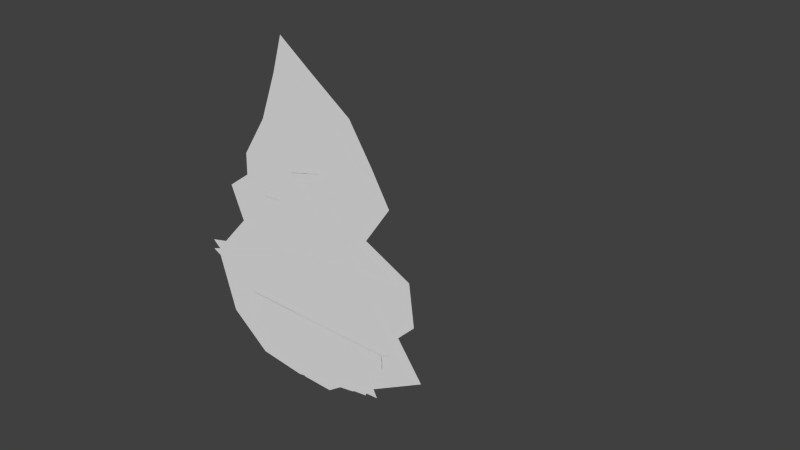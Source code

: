 # Source: plant-ferns.blend  (saved by Blender 2.74.0; exported with 4.5.12 LTS)
import bpy
from mathutils import Matrix  # noqa: F401  (used for matrix-valued properties, if any)

bpy.ops.wm.read_factory_settings(use_empty=True)
scene = bpy.context.scene
scene.name = 'Scene'

# ---- collections
col_collection_1 = bpy.data.collections.new('Collection 1'); scene.collection.children.link(col_collection_1)

# ---- world
world_world = bpy.data.worlds.new('World'); scene.world = world_world
world_world.color = (0.05088, 0.05088, 0.05088)
world_world.use_sun_shadow = False
world_world.sun_shadow_jitter_overblur = 0.0
world_world.cycles.sampling_method = 'MANUAL'
world_world.cycles.sample_map_resolution = 256

# ---- meshes
me_plane_006 = bpy.data.meshes.new('Plane.006')
me_plane_006.from_pydata([(-3.532, 4.611, 1.057e-06), (1.463, 4.509, 1.036e-06), (-1.415, 4.857, 9.535e-07), (-0.7658, 4.857, 9.535e-07), (-2.005, 3.334, 7.896e-07), (0.1591, 3.78, 8.831e-07), (-1.227, 2.376, 5.885e-07), (0.9844, 3.196, 7.605e-07), (0.3711, 2.74, 6.649e-07), (1.389, 2.621, 6.399e-07)], [], [(0, 1, 3, 2), (1, 0, 4, 5), (5, 4, 6, 7), (7, 6, 8, 9)])
_uv = me_plane_006.uv_layers.new(name='UVMap')
_uv.uv.foreach_set('vector', [0.1467, 0.9634, 0.6462, 0.9532, 0.4233, 0.988, 0.3584, 0.988, 0.6462, 0.9532, 0.1467, 0.9634, 0.2994, 0.8357, 0.5158, 0.8803, 0.5158, 0.8803, 0.2994, 0.8357, 0.3772, 0.7399, 0.5984, 0.8219, 0.5984, 0.8219, 0.3772, 0.7399, 0.537, 0.7763, 0.6388, 0.7644])
me_plane_006.use_remesh_preserve_volume = False
me_plane_006.use_remesh_preserve_attributes = False
me_plane_006.use_mirror_vertex_groups = False
me_plane_006.update()
me_plane_005 = bpy.data.meshes.new('Plane.005')
me_plane_005.from_pydata([(-4.487, -0.6472, -7.407e-08), (-4.114, -0.8292, -1.123e-07), (-4.577, 1.138, 2.013e-07), (-2.393, 0.325, 3.061e-08), (-4.625, 1.73, 3.256e-07), (-1.99, 0.6261, 9.378e-08), (-4.742, 2.886, 5.681e-07), (-2.107, 1.782, 3.363e-07), (-3.448, 3.78, 7.557e-07), (-2.012, 3.247, 6.438e-07)], [], [(0, 1, 3, 2), (2, 3, 5, 4), (4, 5, 7, 6), (6, 7, 9, 8)])
_uv = me_plane_005.uv_layers.new(name='UVMap')
_uv.uv.foreach_set('vector', [0.0512, 0.4375, 0.08845, 0.4193, 0.2606, 0.5348, 0.0422, 0.6161, 0.0422, 0.6161, 0.2606, 0.5348, 0.3009, 0.5649, 0.03734, 0.6753, 0.03734, 0.6753, 0.3009, 0.5649, 0.2892, 0.6804, 0.02569, 0.7909, 0.02569, 0.7909, 0.2892, 0.6804, 0.2987, 0.827, 0.1551, 0.8803])
me_plane_005.use_remesh_preserve_volume = False
me_plane_005.use_remesh_preserve_attributes = False
me_plane_005.use_mirror_vertex_groups = False
me_plane_005.update()
me_plane_004 = bpy.data.meshes.new('Plane.004')
me_plane_004.from_pydata([(-3.398, -1.413, -2.068e-07), (-1.036, -1.623, -2.508e-07), (-2.641, -0.08277, -8.305e-08), (-1.992, -0.08277, -8.305e-08), (-3.79, -1.824, -2.93e-07), (-0.4639, -2.418, -4.177e-07), (-4.249, -2.332, -3.995e-07), (-0.145, -3.065, -5.533e-07), (-4.775, -2.923, -5.236e-07), (0.4048, -3.848, -7.177e-07), (-4.401, -4.187, -7.888e-07), (-1.239, -4.752, -9.073e-07), (-3.6, -4.852, -9.284e-07), (-2.646, -4.978, -9.548e-07)], [], [(0, 1, 3, 2), (1, 0, 4, 5), (5, 4, 6, 7), (7, 6, 8, 9), (9, 8, 10, 11), (11, 10, 12, 13)])
_uv = me_plane_004.uv_layers.new(name='UVMap')
_uv.uv.foreach_set('vector', [0.1601, 0.3609, 0.3963, 0.3399, 0.3007, 0.494, 0.2358, 0.494, 0.3963, 0.3399, 0.1601, 0.3609, 0.1209, 0.3198, 0.4535, 0.2604, 0.4535, 0.2604, 0.1209, 0.3198, 0.07502, 0.2691, 0.4854, 0.1958, 0.4854, 0.1958, 0.07502, 0.2691, 0.02237, 0.2099, 0.5404, 0.1174, 0.5404, 0.1174, 0.02237, 0.2099, 0.05977, 0.08354, 0.376, 0.02706, 0.376, 0.02706, 0.05977, 0.08354, 0.1399, 0.01704, 0.2352, 0.004413])
me_plane_004.use_remesh_preserve_volume = False
me_plane_004.use_remesh_preserve_attributes = False
me_plane_004.use_mirror_vertex_groups = False
me_plane_004.update()
me_plane_003 = bpy.data.meshes.new('Plane.003')
me_plane_003.from_pydata([(1.497, 0.07671, 1.059e-07), (3.589, 0.6061, 2.17e-07), (1.839, 1.024, 1.491e-07), (2.691, 1.259, 1.985e-07), (2.048, 1.742, 2.998e-07), (0.9934, -0.7273, -6.279e-08), (4.058, -0.135, 6.15e-08), (0.9836, -1.167, -1.551e-07), (4.449, -0.8131, -8.081e-08), (0.5154, -1.513, -2.278e-07), (3.923, -1.572, -2.401e-07), (0.9815, -2.654, -4.672e-07), (4.889, -2.062, -3.43e-07), (-0.138, -2.91, -5.209e-07), (4.999, -2.918, -5.226e-07), (2.114, -4.886, -9.355e-07), (3.104, -4.783, -9.139e-07)], [], [(0, 1, 3, 2), (2, 3, 4), (1, 0, 5, 6), (6, 5, 7, 8), (8, 7, 9, 10), (10, 9, 11, 12), (12, 11, 13, 14), (14, 13, 15, 16)])
_uv = me_plane_003.uv_layers.new(name='UVMap')
_uv.uv.foreach_set('vector', [0.6496, 0.5099, 0.8589, 0.5629, 0.769, 0.6282, 0.6839, 0.6046, 0.6839, 0.6046, 0.769, 0.6282, 0.7048, 0.6764, 0.8589, 0.5629, 0.6496, 0.5099, 0.5993, 0.4295, 0.9057, 0.4888, 0.9057, 0.4888, 0.5993, 0.4295, 0.5983, 0.3855, 0.9449, 0.4209, 0.9449, 0.4209, 0.5983, 0.3855, 0.5515, 0.3509, 0.8922, 0.345, 0.8922, 0.345, 0.5515, 0.3509, 0.5981, 0.2368, 0.9888, 0.296, 0.9888, 0.296, 0.5981, 0.2368, 0.4861, 0.2112, 0.9998, 0.2104, 0.9998, 0.2104, 0.4861, 0.2112, 0.7113, 0.01364, 0.8103, 0.02394])
me_plane_003.use_remesh_preserve_volume = False
me_plane_003.use_remesh_preserve_attributes = False
me_plane_003.use_mirror_vertex_groups = False
me_plane_003.update()
me_plane_002 = bpy.data.meshes.new('Plane.002')
me_plane_002.from_pydata([(1.212, 3.544, 8.335e-07), (4.212, 4.4, 1.013e-06), (2.171, 4.679, 9.162e-07), (2.805, 4.819, 9.457e-07), (1.05, 3.167, 7.545e-07), (4.79, 4.0, 9.292e-07), (1.754, 2.378, 5.889e-07), (4.377, 3.27, 7.761e-07), (2.826, 1.487, 4.019e-07), (4.237, 1.878, 4.839e-07), (3.888, 0.637, 2.235e-07)], [], [(0, 1, 3, 2), (1, 0, 4, 5), (5, 4, 6, 7), (7, 6, 8, 9), (9, 8, 10)])
_uv = me_plane_002.uv_layers.new(name='UVMap')
_uv.uv.foreach_set('vector', [0.6211, 0.8566, 0.9211, 0.9423, 0.7804, 0.9842, 0.7171, 0.9702, 0.9211, 0.9423, 0.6211, 0.8566, 0.6049, 0.819, 0.979, 0.9023, 0.979, 0.9023, 0.6049, 0.819, 0.6753, 0.7401, 0.9377, 0.8293, 0.9377, 0.8293, 0.6753, 0.7401, 0.7825, 0.651, 0.9237, 0.6901, 0.9237, 0.6901, 0.7825, 0.651, 0.8887, 0.566])
me_plane_002.use_remesh_preserve_volume = False
me_plane_002.use_remesh_preserve_attributes = False
me_plane_002.use_mirror_vertex_groups = False
me_plane_002.update()
me_plane_001 = bpy.data.meshes.new('Plane.001')
me_plane_001.from_pydata([(-0.5505, -2.128, -3.612e-07), (-0.0337, -2.168, -3.697e-07), (-0.7857, -1.467, -3.931e-07), (0.4454, -1.56, -4.127e-07), (-1.102, -0.8912, -2.723e-07), (0.8686, -0.8446, -2.625e-07), (-1.421, -0.202, -1.276e-07), (0.9835, -0.1451, -1.157e-07), (-1.824, 0.2684, -2.892e-08), (1.338, 0.409, 5.901e-10), (-1.523, 1.361, 2.003e-07), (1.567, 1.375, 2.034e-07), (-1.858, 2.264, 3.899e-07), (1.028, 2.104, 3.562e-07)], [], [(0, 1, 3, 2), (2, 3, 5, 4), (4, 5, 7, 6), (6, 7, 9, 8), (8, 9, 11, 10), (10, 11, 13, 12)])
_uv = me_plane_001.uv_layers.new(name='UVMap')
_uv.uv.foreach_set('vector', [0.4449, 0.2895, 0.4965, 0.2855, 0.5445, 0.3462, 0.4213, 0.3555, 0.4213, 0.3555, 0.5445, 0.3462, 0.5868, 0.4178, 0.3897, 0.4131, 0.3897, 0.4131, 0.5868, 0.4178, 0.5983, 0.4877, 0.3578, 0.4821, 0.3578, 0.4821, 0.5983, 0.4877, 0.6338, 0.5432, 0.3174, 0.5291, 0.3174, 0.5291, 0.6338, 0.5432, 0.6566, 0.6398, 0.3476, 0.6384, 0.3476, 0.6384, 0.6566, 0.6398, 0.6027, 0.7126, 0.314, 0.7287])
me_plane_001.use_remesh_preserve_volume = False
me_plane_001.use_remesh_preserve_attributes = False
me_plane_001.use_mirror_vertex_groups = False
me_plane_001.update()
me_plane = bpy.data.meshes.new('Plane')
me_plane.from_pydata([], [], [])
_uv = me_plane.uv_layers.new(name='UVMap')
_uv.uv.foreach_set('vector', [])
me_plane.use_remesh_preserve_volume = False
me_plane.use_remesh_preserve_attributes = False
me_plane.use_mirror_vertex_groups = False
me_plane.update()

# ---- objects
ob_plane_006 = bpy.data.objects.new('Plane.006', me_plane_006)
ob_plane_005 = bpy.data.objects.new('Plane.005', me_plane_005)
ob_plane_004 = bpy.data.objects.new('Plane.004', me_plane_004)
ob_plane_003 = bpy.data.objects.new('Plane.003', me_plane_003)
ob_plane_002 = bpy.data.objects.new('Plane.002', me_plane_002)
ob_plane_001 = bpy.data.objects.new('Plane.001', me_plane_001)
ob_plane = bpy.data.objects.new('Plane', me_plane)

# ---- transforms, parenting, visibility, modifiers, constraints
ob_plane_006.location = (1.686, 2.885e-07, -2.147)
ob_plane_006.rotation_euler = (1.571, -0.2089, -2.848e-08)
ob_plane_006.lineart.crease_threshold = 0.0
ob_plane_005.location = (-3.523, -2.243e-07, 1.669)
ob_plane_005.rotation_euler = (1.571, -3.617, -6.911e-08)
ob_plane_005.lineart.crease_threshold = 0.0
ob_plane_004.location = (2.189, -6.154e-07, 4.58)
ob_plane_004.rotation_euler = (1.571, -0.0, 0.0)
ob_plane_004.lineart.crease_threshold = 0.0
ob_plane_003.location = (-2.575, -6.379e-07, 4.748)
ob_plane_003.rotation_euler = (1.571, -0.0, 0.0)
ob_plane_003.lineart.crease_threshold = 0.0
ob_plane_002.location = (3.661, -4.745e-07, 3.532)
ob_plane_002.rotation_euler = (1.571, -2.878, 3.632e-08)
ob_plane_002.hide_viewport = True
ob_plane_002.lineart.crease_threshold = 0.0
ob_plane_001.location = (-0.5124, -2.722e-07, 2.026)
ob_plane_001.rotation_euler = (1.571, 3.045, -1.298e-08)
ob_plane_001.hide_viewport = True
ob_plane_001.lineart.crease_threshold = 0.0
ob_plane.location = (0.0, 0.0, 0.0)
ob_plane.rotation_euler = (1.571, -0.0, 0.0)
ob_plane.hide_viewport = True
ob_plane.lineart.crease_threshold = 0.0

# ---- collection membership
col_collection_1.objects.link(ob_plane_006)
col_collection_1.objects.link(ob_plane_005)
col_collection_1.objects.link(ob_plane_004)
col_collection_1.objects.link(ob_plane_003)
col_collection_1.objects.link(ob_plane_002)
col_collection_1.objects.link(ob_plane_001)
col_collection_1.objects.link(ob_plane)

# ---- scene / render settings (as saved in the file)
scene.frame_start = 1; scene.frame_end = 250; scene.frame_set(1)
scene.render.engine = 'BLENDER_EEVEE_NEXT'
scene.render.resolution_percentage = 50
scene.render.dither_intensity = 0.0
scene.cycles.use_denoising = False
scene.cycles.samples = 10
scene.cycles.sampling_pattern = 'TABULATED_SOBOL'
scene.cycles.light_sampling_threshold = 0.0
scene.cycles.use_adaptive_sampling = False
scene.cycles.use_light_tree = False
scene.cycles.blur_glossy = 0.0
scene.cycles.pixel_filter_type = 'GAUSSIAN'
scene.cycles.sample_clamp_indirect = 0.0
scene.view_settings.view_transform = 'Standard'
bpy.context.view_layer.update()

# ---- added for rendering (the .blend has no active camera and no usable light): camera, sun
cam_auto = bpy.data.cameras.new('AutoCamera')
cam_auto.lens = 50.0
cam_auto.sensor_width = 36.0
cam_auto.clip_end = 1000.0
ob_auto_camera = bpy.data.objects.new('AutoCamera', cam_auto)
scene.collection.objects.link(ob_auto_camera)
ob_auto_camera.location = (12.6719, -12.6718, 12.1856)
ob_auto_camera.rotation_euler = (1.09748, -7.21219e-08, 0.694738)
scene.camera = ob_auto_camera
light_auto_sun = bpy.data.lights.new('AutoSun', 'SUN')
light_auto_sun.energy = 3.0
light_auto_sun.angle = 0.0523599
ob_auto_sun = bpy.data.objects.new('AutoSun', light_auto_sun)
scene.collection.objects.link(ob_auto_sun)
ob_auto_sun.rotation_euler = (0.872665, 0.174533, 0.523599)
bpy.context.view_layer.update()
